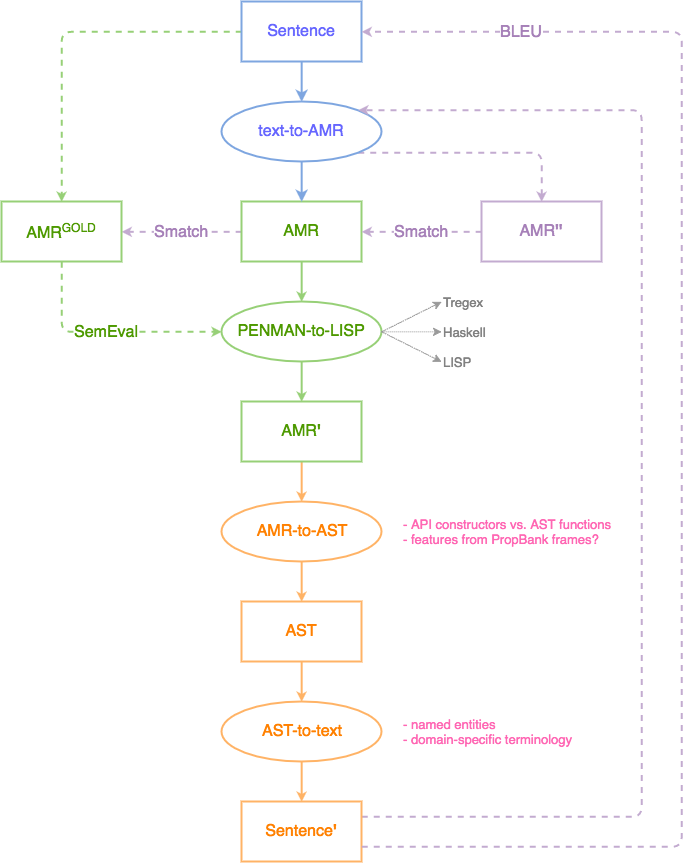

The diagram above was exported from draw.io. Its source (the exported page's mxGraphModel, read from the mxfile embedded in the PNG):
<mxGraphModel dx="969" dy="1103" grid="1" gridSize="20" guides="1" tooltips="1" connect="1" arrows="1" fold="1" page="1" pageScale="1" pageWidth="800" pageHeight="1000" background="none" math="0" shadow="0">
  <root>
    <mxCell id="0" />
    <mxCell id="1" parent="0" />
    <mxCell id="2" style="edgeStyle=orthogonalEdgeStyle;rounded=1;html=1;exitX=0;exitY=0.5;entryX=0.5;entryY=0;dashed=1;endArrow=classic;endFill=1;endSize=4;jettySize=auto;orthogonalLoop=1;strokeColor=#97D077;strokeWidth=2;fontSize=16;fontColor=#4D9900;" edge="1" source="3" target="8" parent="1">
      <mxGeometry x="80.16666666666674" y="50.333333333333485" as="geometry" />
    </mxCell>
    <mxCell id="3" value="Sentence" style="whiteSpace=wrap;html=1;strokeColor=#7EA6E0;strokeWidth=2;fillColor=#FFFFFF;fontColor=#6666FF;align=center;fontSize=16;" vertex="1" parent="1">
      <mxGeometry x="260" y="20" width="120" height="60" as="geometry" />
    </mxCell>
    <mxCell id="4" value="Smatch" style="edgeStyle=orthogonalEdgeStyle;rounded=1;html=1;exitX=0;exitY=0.5;entryX=1;entryY=0.5;dashed=1;endArrow=classic;endFill=1;endSize=4;jettySize=auto;orthogonalLoop=1;strokeColor=#C3ABD0;strokeWidth=2;fontSize=16;fontColor=#A680B8;" edge="1" source="6" target="8" parent="1">
      <mxGeometry x="140.16666666666674" y="250.33333333333348" as="geometry" />
    </mxCell>
    <mxCell id="5" style="edgeStyle=orthogonalEdgeStyle;rounded=1;html=1;exitX=0.5;exitY=1;entryX=0.5;entryY=0;endArrow=classic;endFill=1;endSize=4;jettySize=auto;orthogonalLoop=1;strokeColor=#97D077;strokeWidth=2;fontSize=16;fontColor=#4D9900;" edge="1" source="6" target="16" parent="1">
      <mxGeometry x="320.16666666666674" y="280.3333333333335" as="geometry" />
    </mxCell>
    <mxCell id="6" value="AMR" style="whiteSpace=wrap;html=1;strokeColor=#97D077;strokeWidth=2;fillColor=#FFFFFF;fontColor=#4D9900;align=center;fontSize=16;" vertex="1" parent="1">
      <mxGeometry x="260" y="220" width="120" height="60" as="geometry" />
    </mxCell>
    <mxCell id="7" value="SemEval" style="edgeStyle=orthogonalEdgeStyle;rounded=1;html=1;exitX=0.5;exitY=1;entryX=0;entryY=0.5;dashed=1;endArrow=classic;endFill=1;endSize=4;jettySize=auto;orthogonalLoop=1;strokeColor=#97D077;strokeWidth=2;fontSize=16;fontColor=#4D9900;" edge="1" source="8" target="16" parent="1">
      <mxGeometry x="80.16666666666674" y="280.3333333333335" as="geometry" />
    </mxCell>
    <mxCell id="8" value="AMR&lt;sup&gt;&lt;font style=&quot;font-size: 12px&quot;&gt;GOLD&lt;/font&gt;&lt;/sup&gt;" style="whiteSpace=wrap;html=1;strokeColor=#97D077;strokeWidth=2;fillColor=#FFFFFF;fontColor=#4D9900;align=center;fontSize=16;" vertex="1" parent="1">
      <mxGeometry x="20" y="220" width="120" height="60" as="geometry" />
    </mxCell>
    <mxCell id="9" value="Smatch" style="edgeStyle=orthogonalEdgeStyle;rounded=1;html=1;exitX=0;exitY=0.5;entryX=1;entryY=0.5;dashed=1;endArrow=classic;endFill=1;endSize=4;jettySize=auto;orthogonalLoop=1;strokeColor=#C3ABD0;strokeWidth=2;fontSize=16;fontColor=#A680B8;" edge="1" source="10" target="6" parent="1">
      <mxGeometry x="380.16666666666674" y="250.33333333333348" as="geometry" />
    </mxCell>
    <mxCell id="10" value="AMR&lt;b&gt;''&lt;/b&gt;" style="whiteSpace=wrap;html=1;strokeColor=#C3ABD0;strokeWidth=2;fillColor=#FFFFFF;fontColor=#A680B8;align=center;fontSize=16;" vertex="1" parent="1">
      <mxGeometry x="500" y="220" width="120" height="60" as="geometry" />
    </mxCell>
    <mxCell id="11" style="edgeStyle=orthogonalEdgeStyle;rounded=1;html=1;exitX=1;exitY=1;entryX=0.5;entryY=0;endArrow=classic;endFill=1;endSize=4;jettySize=auto;orthogonalLoop=1;strokeColor=#C3ABD0;strokeWidth=2;fontSize=16;fontColor=#4D9900;dashed=1;" edge="1" source="12" target="10" parent="1">
      <mxGeometry x="376.8333333333335" y="171.16666666666674" as="geometry" />
    </mxCell>
    <mxCell id="12" value="text-to-AMR" style="ellipse;whiteSpace=wrap;html=1;strokeColor=#7EA6E0;strokeWidth=2;fillColor=#FFFFFF;fontSize=16;fontColor=#6666FF;align=center;" vertex="1" parent="1">
      <mxGeometry x="240" y="120" width="160" height="60" as="geometry" />
    </mxCell>
    <mxCell id="13" value="" style="endArrow=classic;html=1;strokeColor=#7EA6E0;strokeWidth=2;fontSize=16;fontColor=#6666FF;entryX=0.5;entryY=0;exitX=0.5;exitY=1;endFill=1;" edge="1" source="3" target="12" parent="1">
      <mxGeometry x="320.16666666666674" y="80.33333333333348" width="50" height="50" as="geometry">
        <mxPoint x="-60" y="30" as="sourcePoint" />
        <mxPoint x="-10" y="-20" as="targetPoint" />
      </mxGeometry>
    </mxCell>
    <mxCell id="14" value="" style="endArrow=classic;html=1;strokeColor=#7EA6E0;strokeWidth=2;fontSize=16;fontColor=#6666FF;entryX=0.5;entryY=0;exitX=0.5;exitY=1;endFill=1;" edge="1" source="12" target="6" parent="1">
      <mxGeometry x="340.16666666666674" y="60.333333333333485" width="50" height="50" as="geometry">
        <mxPoint x="320" y="200" as="sourcePoint" />
        <mxPoint x="340.16666666666674" y="120.33333333333348" as="targetPoint" />
      </mxGeometry>
    </mxCell>
    <mxCell id="15" style="edgeStyle=orthogonalEdgeStyle;rounded=1;html=1;exitX=0.5;exitY=1;entryX=0.5;entryY=0;endArrow=classic;endFill=1;endSize=4;jettySize=auto;orthogonalLoop=1;strokeColor=#97D077;strokeWidth=2;fontSize=16;fontColor=#4D9900;" edge="1" source="16" target="18" parent="1">
      <mxGeometry x="320.16666666666674" y="380.3333333333335" as="geometry" />
    </mxCell>
    <mxCell id="16" value="PENMAN-to-LISP" style="ellipse;whiteSpace=wrap;html=1;strokeColor=#97D077;strokeWidth=2;fillColor=#FFFFFF;fontSize=16;fontColor=#4D9900;align=center;" vertex="1" parent="1">
      <mxGeometry x="240" y="320" width="160" height="60" as="geometry" />
    </mxCell>
    <mxCell id="17" style="edgeStyle=orthogonalEdgeStyle;rounded=1;html=1;exitX=0.5;exitY=1;entryX=0.5;entryY=0;endArrow=classic;endFill=1;endSize=4;jettySize=auto;orthogonalLoop=1;strokeColor=#FFB366;strokeWidth=2;fontSize=16;fontColor=#4D9900;" edge="1" source="18" target="20" parent="1">
      <mxGeometry x="320.16666666666674" y="480.3333333333335" as="geometry" />
    </mxCell>
    <mxCell id="18" value="AMR&lt;b&gt;'&lt;/b&gt;" style="whiteSpace=wrap;html=1;strokeColor=#97D077;strokeWidth=2;fillColor=#FFFFFF;fontColor=#4D9900;align=center;fontSize=16;" vertex="1" parent="1">
      <mxGeometry x="260" y="420" width="120" height="60" as="geometry" />
    </mxCell>
    <mxCell id="19" style="edgeStyle=orthogonalEdgeStyle;rounded=1;html=1;exitX=0.5;exitY=1;entryX=0.5;entryY=0;endArrow=classic;endFill=1;endSize=4;jettySize=auto;orthogonalLoop=1;strokeColor=#FFB366;strokeWidth=2;fontSize=16;fontColor=#4D9900;" edge="1" source="20" target="22" parent="1">
      <mxGeometry x="320.16666666666674" y="580.3333333333335" as="geometry" />
    </mxCell>
    <mxCell id="20" value="AMR-to-AST" style="ellipse;whiteSpace=wrap;html=1;strokeColor=#FFB366;strokeWidth=2;fillColor=#FFFFFF;fontSize=16;fontColor=#FF8000;align=center;" vertex="1" parent="1">
      <mxGeometry x="240" y="520" width="160" height="60" as="geometry" />
    </mxCell>
    <mxCell id="21" style="edgeStyle=orthogonalEdgeStyle;rounded=1;html=1;exitX=0.5;exitY=1;entryX=0.5;entryY=0;endArrow=classic;endFill=1;endSize=4;jettySize=auto;orthogonalLoop=1;strokeColor=#FFB366;strokeWidth=2;fontSize=16;fontColor=#4D9900;" edge="1" source="22" target="24" parent="1">
      <mxGeometry x="320.16666666666674" y="680.3333333333335" as="geometry" />
    </mxCell>
    <mxCell id="22" value="AST" style="whiteSpace=wrap;html=1;strokeColor=#FFB366;strokeWidth=2;fillColor=#FFFFFF;fontColor=#FF8000;align=center;fontSize=16;" vertex="1" parent="1">
      <mxGeometry x="260" y="620" width="120" height="60" as="geometry" />
    </mxCell>
    <mxCell id="23" style="edgeStyle=orthogonalEdgeStyle;rounded=1;html=1;exitX=0.5;exitY=1;entryX=0.5;entryY=0;endArrow=classic;endFill=1;endSize=4;jettySize=auto;orthogonalLoop=1;strokeColor=#FFB366;strokeWidth=2;fontSize=16;fontColor=#4D9900;" edge="1" source="24" target="26" parent="1">
      <mxGeometry x="320.16666666666674" y="780.3333333333335" as="geometry" />
    </mxCell>
    <mxCell id="24" value="AST-to-text" style="ellipse;whiteSpace=wrap;html=1;strokeColor=#FFB366;strokeWidth=2;fillColor=#FFFFFF;fontSize=16;fontColor=#FF8000;align=center;" vertex="1" parent="1">
      <mxGeometry x="240" y="720" width="160" height="60" as="geometry" />
    </mxCell>
    <mxCell id="25" style="edgeStyle=orthogonalEdgeStyle;rounded=1;html=1;exitX=1;exitY=0.25;entryX=1;entryY=0;dashed=1;endArrow=classic;endFill=1;endSize=4;jettySize=auto;orthogonalLoop=1;strokeColor=#C3ABD0;strokeWidth=2;fontSize=16;fontColor=#4D9900;" edge="1" source="26" target="12" parent="1">
      <mxGeometry x="376.8333333333335" y="128.66666666666674" as="geometry">
        <Array as="points">
          <mxPoint x="660" y="835" />
          <mxPoint x="660" y="129" />
        </Array>
      </mxGeometry>
    </mxCell>
    <mxCell id="26" value="Sentence&lt;b&gt;'&lt;/b&gt;" style="whiteSpace=wrap;html=1;strokeColor=#FFB366;strokeWidth=2;fillColor=#FFFFFF;fontColor=#FF8000;align=center;fontSize=16;" vertex="1" parent="1">
      <mxGeometry x="260" y="820" width="120" height="60" as="geometry" />
    </mxCell>
    <mxCell id="27" value="BLEU" style="edgeStyle=orthogonalEdgeStyle;rounded=1;html=1;exitX=1;exitY=0.75;entryX=1;entryY=0.5;dashed=1;endArrow=classic;endFill=1;endSize=4;jettySize=auto;orthogonalLoop=1;strokeColor=#C3ABD0;strokeWidth=2;fontSize=16;fontColor=#A680B8;" edge="1" source="26" target="3" parent="1">
      <mxGeometry as="geometry">
        <mxPoint x="400.16666666666674" y="854.6666666666667" as="sourcePoint" />
        <mxPoint x="420.16666666666674" y="169.66666666666674" as="targetPoint" />
        <Array as="points">
          <mxPoint x="700" y="865" />
          <mxPoint x="700" y="50" />
        </Array>
        <mxPoint x="160" y="-407" as="offset" />
      </mxGeometry>
    </mxCell>
    <mxCell id="28" value="&lt;div&gt;&lt;span&gt;- API constructors vs. AST functions&lt;/span&gt;&lt;br&gt;&lt;/div&gt;&lt;div&gt;&lt;span&gt;- features from PropBank frames?&lt;/span&gt;&lt;/div&gt;" style="text;html=1;strokeColor=none;fillColor=none;align=left;verticalAlign=middle;whiteSpace=wrap;fontSize=13;fontColor=#FF66B3;" vertex="1" parent="1">
      <mxGeometry x="420" y="520" width="220" height="60" as="geometry" />
    </mxCell>
    <mxCell id="29" value="&lt;div&gt;&lt;span&gt;- named entities&lt;/span&gt;&lt;/div&gt;&lt;div&gt;&lt;span&gt;- domain-specific terminology&lt;/span&gt;&lt;/div&gt;" style="text;html=1;strokeColor=none;fillColor=none;align=left;verticalAlign=middle;whiteSpace=wrap;fontSize=13;fontColor=#FF66B3;" vertex="1" parent="1">
      <mxGeometry x="420" y="720" width="220" height="60" as="geometry" />
    </mxCell>
    <mxCell id="30" value="Tregex" style="text;html=1;strokeColor=none;fillColor=none;align=left;verticalAlign=middle;whiteSpace=wrap;fontSize=13;fontColor=#808080;" vertex="1" parent="1">
      <mxGeometry x="460" y="310" width="80" height="20" as="geometry" />
    </mxCell>
    <mxCell id="31" value="Haskell" style="text;html=1;strokeColor=none;fillColor=none;align=left;verticalAlign=middle;whiteSpace=wrap;fontSize=13;fontColor=#808080;" vertex="1" parent="1">
      <mxGeometry x="460" y="340" width="80" height="20" as="geometry" />
    </mxCell>
    <mxCell id="32" value="LISP" style="text;html=1;strokeColor=none;fillColor=none;align=left;verticalAlign=middle;whiteSpace=wrap;fontSize=13;fontColor=#808080;" vertex="1" parent="1">
      <mxGeometry x="460" y="370" width="80" height="20" as="geometry" />
    </mxCell>
    <mxCell id="33" value="" style="endArrow=classic;html=1;dashed=1;dashPattern=1 1;strokeColor=#999999;strokeWidth=1;fontSize=14;fontColor=#808080;entryX=0;entryY=0.5;exitX=1;exitY=0.5;" edge="1" source="16" target="30" parent="1">
      <mxGeometry x="400.16666666666674" y="320.3333333333335" width="50" height="50" as="geometry">
        <mxPoint x="20" y="70" as="sourcePoint" />
        <mxPoint x="70" y="20" as="targetPoint" />
      </mxGeometry>
    </mxCell>
    <mxCell id="34" value="" style="endArrow=classic;html=1;dashed=1;dashPattern=1 1;strokeColor=#999999;strokeWidth=1;fontSize=14;fontColor=#808080;entryX=0;entryY=0.5;exitX=1;exitY=0.5;" edge="1" source="16" target="31" parent="1">
      <mxGeometry x="420.16666666666674" y="339.66666666666674" width="50" height="50" as="geometry">
        <mxPoint x="420.16666666666674" y="369.66666666666674" as="sourcePoint" />
        <mxPoint x="540.1666666666667" y="339.66666666666674" as="targetPoint" />
      </mxGeometry>
    </mxCell>
    <mxCell id="35" value="" style="endArrow=classic;html=1;dashed=1;dashPattern=1 1;strokeColor=#999999;strokeWidth=1;fontSize=14;fontColor=#808080;entryX=0;entryY=0.5;exitX=1;exitY=0.5;" edge="1" source="16" target="32" parent="1">
      <mxGeometry x="440.16666666666674" y="359.66666666666674" width="50" height="50" as="geometry">
        <mxPoint x="420.16666666666674" y="369.66666666666674" as="sourcePoint" />
        <mxPoint x="540.1666666666667" y="369.66666666666674" as="targetPoint" />
      </mxGeometry>
    </mxCell>
  </root>
</mxGraphModel>